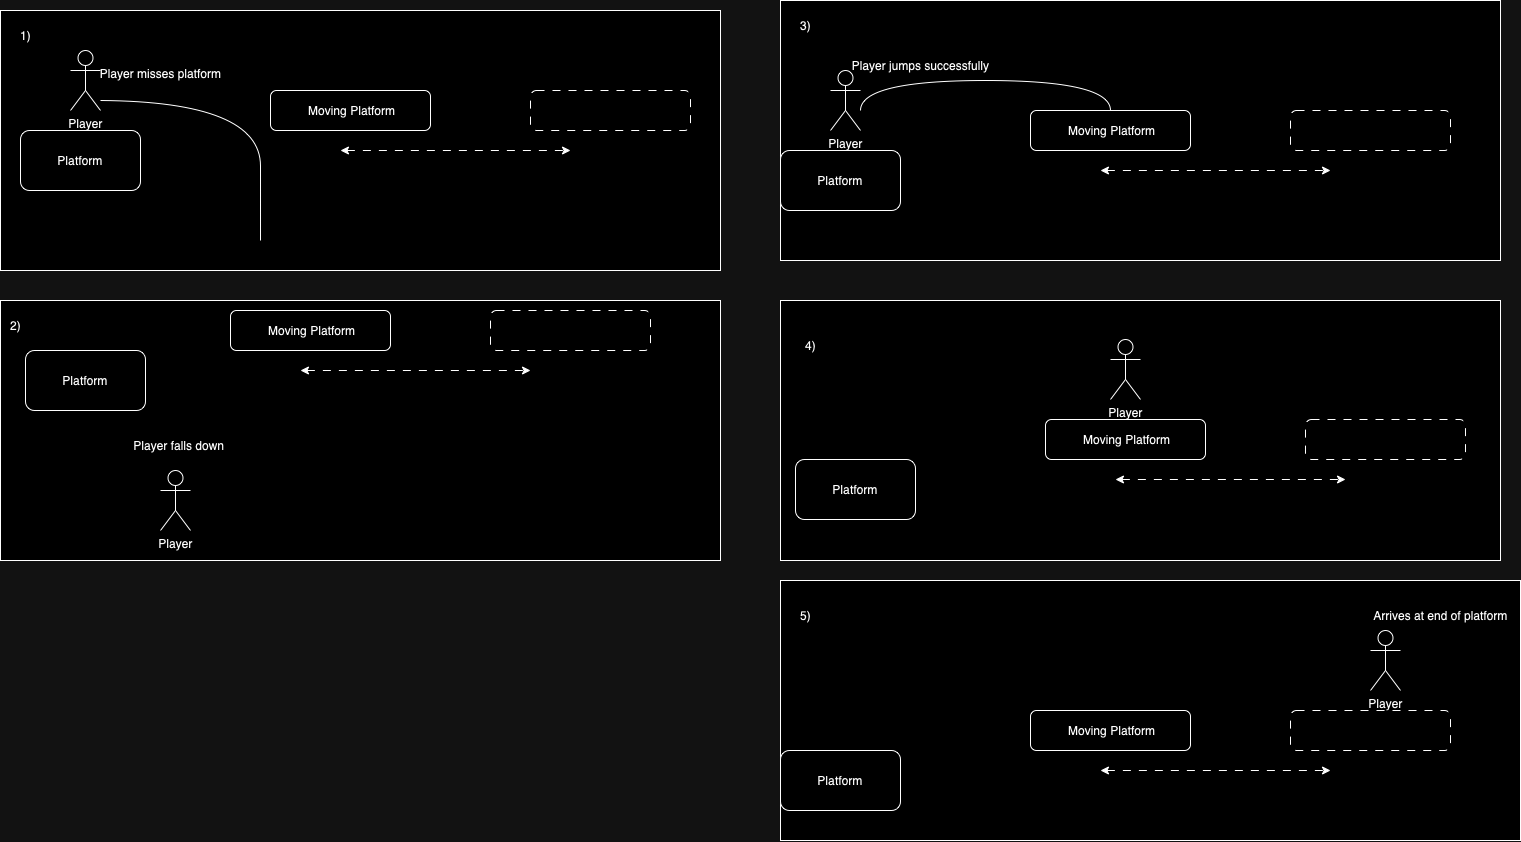

The diagram above was exported from draw.io. Its source (the exported page's mxGraphModel, read from the mxfile embedded in the PNG):
<mxGraphModel dx="2049" dy="1181" grid="1" gridSize="10" guides="1" tooltips="1" connect="1" arrows="1" fold="1" page="1" pageScale="1" pageWidth="827" pageHeight="1169" math="0" shadow="0">
  <root>
    <mxCell id="0" />
    <mxCell id="1" parent="0" />
    <mxCell id="t2TMp-2nRAU_1zE6zGS3-42" value="" style="rounded=0;whiteSpace=wrap;html=1;" vertex="1" parent="1">
      <mxGeometry x="800" y="730" width="740" height="260" as="geometry" />
    </mxCell>
    <mxCell id="t2TMp-2nRAU_1zE6zGS3-40" value="" style="rounded=0;whiteSpace=wrap;html=1;" vertex="1" parent="1">
      <mxGeometry x="800" y="450" width="720" height="260" as="geometry" />
    </mxCell>
    <mxCell id="t2TMp-2nRAU_1zE6zGS3-38" value="" style="rounded=0;whiteSpace=wrap;html=1;" vertex="1" parent="1">
      <mxGeometry x="800" y="150" width="720" height="260" as="geometry" />
    </mxCell>
    <mxCell id="t2TMp-2nRAU_1zE6zGS3-36" value="" style="rounded=0;whiteSpace=wrap;html=1;" vertex="1" parent="1">
      <mxGeometry x="20" y="450" width="720" height="260" as="geometry" />
    </mxCell>
    <mxCell id="t2TMp-2nRAU_1zE6zGS3-34" value="" style="rounded=0;whiteSpace=wrap;html=1;" vertex="1" parent="1">
      <mxGeometry x="20" y="160" width="720" height="260" as="geometry" />
    </mxCell>
    <mxCell id="_A0H9GJM72v3GM3ZBXGD-2" value="Platform" style="rounded=1;whiteSpace=wrap;html=1;" vertex="1" parent="1">
      <mxGeometry x="40" y="280" width="120" height="60" as="geometry" />
    </mxCell>
    <mxCell id="_A0H9GJM72v3GM3ZBXGD-3" value="Player" style="shape=umlActor;verticalLabelPosition=bottom;verticalAlign=top;html=1;outlineConnect=0;" vertex="1" parent="1">
      <mxGeometry x="90" y="200" width="30" height="60" as="geometry" />
    </mxCell>
    <mxCell id="t2TMp-2nRAU_1zE6zGS3-1" value="&amp;nbsp;Moving Platform" style="rounded=1;whiteSpace=wrap;html=1;" vertex="1" parent="1">
      <mxGeometry x="290" y="240" width="160" height="40" as="geometry" />
    </mxCell>
    <mxCell id="t2TMp-2nRAU_1zE6zGS3-2" value="" style="rounded=1;whiteSpace=wrap;html=1;dashed=1;dashPattern=8 8;" vertex="1" parent="1">
      <mxGeometry x="550" y="240" width="160" height="40" as="geometry" />
    </mxCell>
    <mxCell id="t2TMp-2nRAU_1zE6zGS3-3" value="" style="endArrow=classic;startArrow=classic;html=1;rounded=0;dashed=1;dashPattern=8 8;" edge="1" parent="1">
      <mxGeometry width="50" height="50" relative="1" as="geometry">
        <mxPoint x="360" y="300" as="sourcePoint" />
        <mxPoint x="590" y="300" as="targetPoint" />
      </mxGeometry>
    </mxCell>
    <mxCell id="t2TMp-2nRAU_1zE6zGS3-4" value="" style="endArrow=none;html=1;rounded=0;edgeStyle=orthogonalEdgeStyle;curved=1;" edge="1" parent="1">
      <mxGeometry width="50" height="50" relative="1" as="geometry">
        <mxPoint x="120" y="250" as="sourcePoint" />
        <mxPoint x="280" y="390" as="targetPoint" />
        <Array as="points">
          <mxPoint x="120" y="251" />
          <mxPoint x="280" y="251" />
          <mxPoint x="280" y="380" />
        </Array>
      </mxGeometry>
    </mxCell>
    <mxCell id="t2TMp-2nRAU_1zE6zGS3-5" value="Player misses platform" style="text;html=1;align=center;verticalAlign=middle;resizable=0;points=[];autosize=1;strokeColor=none;fillColor=none;" vertex="1" parent="1">
      <mxGeometry x="110" y="208" width="140" height="30" as="geometry" />
    </mxCell>
    <mxCell id="t2TMp-2nRAU_1zE6zGS3-6" value="Platform" style="rounded=1;whiteSpace=wrap;html=1;" vertex="1" parent="1">
      <mxGeometry x="45" y="500" width="120" height="60" as="geometry" />
    </mxCell>
    <mxCell id="t2TMp-2nRAU_1zE6zGS3-7" value="Player" style="shape=umlActor;verticalLabelPosition=bottom;verticalAlign=top;html=1;outlineConnect=0;" vertex="1" parent="1">
      <mxGeometry x="180" y="620" width="30" height="60" as="geometry" />
    </mxCell>
    <mxCell id="t2TMp-2nRAU_1zE6zGS3-8" value="&amp;nbsp;Moving Platform" style="rounded=1;whiteSpace=wrap;html=1;" vertex="1" parent="1">
      <mxGeometry x="250" y="460" width="160" height="40" as="geometry" />
    </mxCell>
    <mxCell id="t2TMp-2nRAU_1zE6zGS3-9" value="" style="rounded=1;whiteSpace=wrap;html=1;dashed=1;dashPattern=8 8;" vertex="1" parent="1">
      <mxGeometry x="510" y="460" width="160" height="40" as="geometry" />
    </mxCell>
    <mxCell id="t2TMp-2nRAU_1zE6zGS3-10" value="" style="endArrow=classic;startArrow=classic;html=1;rounded=0;dashed=1;dashPattern=8 8;" edge="1" parent="1">
      <mxGeometry width="50" height="50" relative="1" as="geometry">
        <mxPoint x="320" y="520" as="sourcePoint" />
        <mxPoint x="550" y="520" as="targetPoint" />
      </mxGeometry>
    </mxCell>
    <mxCell id="t2TMp-2nRAU_1zE6zGS3-12" value="Player falls down&amp;nbsp;" style="text;html=1;align=center;verticalAlign=middle;resizable=0;points=[];autosize=1;strokeColor=none;fillColor=none;" vertex="1" parent="1">
      <mxGeometry x="140" y="580" width="120" height="30" as="geometry" />
    </mxCell>
    <mxCell id="t2TMp-2nRAU_1zE6zGS3-13" value="Platform" style="rounded=1;whiteSpace=wrap;html=1;" vertex="1" parent="1">
      <mxGeometry x="800" y="300" width="120" height="60" as="geometry" />
    </mxCell>
    <mxCell id="t2TMp-2nRAU_1zE6zGS3-14" value="Player" style="shape=umlActor;verticalLabelPosition=bottom;verticalAlign=top;html=1;outlineConnect=0;" vertex="1" parent="1">
      <mxGeometry x="850" y="220" width="30" height="60" as="geometry" />
    </mxCell>
    <mxCell id="t2TMp-2nRAU_1zE6zGS3-15" value="&amp;nbsp;Moving Platform" style="rounded=1;whiteSpace=wrap;html=1;" vertex="1" parent="1">
      <mxGeometry x="1050" y="260" width="160" height="40" as="geometry" />
    </mxCell>
    <mxCell id="t2TMp-2nRAU_1zE6zGS3-16" value="" style="rounded=1;whiteSpace=wrap;html=1;dashed=1;dashPattern=8 8;" vertex="1" parent="1">
      <mxGeometry x="1310" y="260" width="160" height="40" as="geometry" />
    </mxCell>
    <mxCell id="t2TMp-2nRAU_1zE6zGS3-17" value="" style="endArrow=classic;startArrow=classic;html=1;rounded=0;dashed=1;dashPattern=8 8;" edge="1" parent="1">
      <mxGeometry width="50" height="50" relative="1" as="geometry">
        <mxPoint x="1120" y="320" as="sourcePoint" />
        <mxPoint x="1350" y="320" as="targetPoint" />
      </mxGeometry>
    </mxCell>
    <mxCell id="t2TMp-2nRAU_1zE6zGS3-19" value="Player jumps successfully" style="text;html=1;align=center;verticalAlign=middle;resizable=0;points=[];autosize=1;strokeColor=none;fillColor=none;" vertex="1" parent="1">
      <mxGeometry x="860" y="200" width="160" height="30" as="geometry" />
    </mxCell>
    <mxCell id="t2TMp-2nRAU_1zE6zGS3-20" value="" style="endArrow=none;html=1;rounded=0;entryX=0.5;entryY=0;entryDx=0;entryDy=0;edgeStyle=orthogonalEdgeStyle;curved=1;" edge="1" parent="1" target="t2TMp-2nRAU_1zE6zGS3-15">
      <mxGeometry width="50" height="50" relative="1" as="geometry">
        <mxPoint x="880" y="260" as="sourcePoint" />
        <mxPoint x="930" y="210" as="targetPoint" />
        <Array as="points">
          <mxPoint x="880" y="230" />
          <mxPoint x="1130" y="230" />
        </Array>
      </mxGeometry>
    </mxCell>
    <mxCell id="t2TMp-2nRAU_1zE6zGS3-21" value="Platform" style="rounded=1;whiteSpace=wrap;html=1;" vertex="1" parent="1">
      <mxGeometry x="815" y="609" width="120" height="60" as="geometry" />
    </mxCell>
    <mxCell id="t2TMp-2nRAU_1zE6zGS3-22" value="Player" style="shape=umlActor;verticalLabelPosition=bottom;verticalAlign=top;html=1;outlineConnect=0;" vertex="1" parent="1">
      <mxGeometry x="1130" y="489" width="30" height="60" as="geometry" />
    </mxCell>
    <mxCell id="t2TMp-2nRAU_1zE6zGS3-23" value="&amp;nbsp;Moving Platform" style="rounded=1;whiteSpace=wrap;html=1;" vertex="1" parent="1">
      <mxGeometry x="1065" y="569" width="160" height="40" as="geometry" />
    </mxCell>
    <mxCell id="t2TMp-2nRAU_1zE6zGS3-24" value="" style="rounded=1;whiteSpace=wrap;html=1;dashed=1;dashPattern=8 8;" vertex="1" parent="1">
      <mxGeometry x="1325" y="569" width="160" height="40" as="geometry" />
    </mxCell>
    <mxCell id="t2TMp-2nRAU_1zE6zGS3-25" value="" style="endArrow=classic;startArrow=classic;html=1;rounded=0;dashed=1;dashPattern=8 8;" edge="1" parent="1">
      <mxGeometry width="50" height="50" relative="1" as="geometry">
        <mxPoint x="1135" y="629" as="sourcePoint" />
        <mxPoint x="1365" y="629" as="targetPoint" />
      </mxGeometry>
    </mxCell>
    <mxCell id="t2TMp-2nRAU_1zE6zGS3-28" value="Platform" style="rounded=1;whiteSpace=wrap;html=1;" vertex="1" parent="1">
      <mxGeometry x="800" y="900" width="120" height="60" as="geometry" />
    </mxCell>
    <mxCell id="t2TMp-2nRAU_1zE6zGS3-29" value="Player" style="shape=umlActor;verticalLabelPosition=bottom;verticalAlign=top;html=1;outlineConnect=0;" vertex="1" parent="1">
      <mxGeometry x="1390" y="780" width="30" height="60" as="geometry" />
    </mxCell>
    <mxCell id="t2TMp-2nRAU_1zE6zGS3-30" value="&amp;nbsp;Moving Platform" style="rounded=1;whiteSpace=wrap;html=1;" vertex="1" parent="1">
      <mxGeometry x="1050" y="860" width="160" height="40" as="geometry" />
    </mxCell>
    <mxCell id="t2TMp-2nRAU_1zE6zGS3-31" value="" style="rounded=1;whiteSpace=wrap;html=1;dashed=1;dashPattern=8 8;" vertex="1" parent="1">
      <mxGeometry x="1310" y="860" width="160" height="40" as="geometry" />
    </mxCell>
    <mxCell id="t2TMp-2nRAU_1zE6zGS3-32" value="" style="endArrow=classic;startArrow=classic;html=1;rounded=0;dashed=1;dashPattern=8 8;" edge="1" parent="1">
      <mxGeometry width="50" height="50" relative="1" as="geometry">
        <mxPoint x="1120" y="920" as="sourcePoint" />
        <mxPoint x="1350" y="920" as="targetPoint" />
      </mxGeometry>
    </mxCell>
    <mxCell id="t2TMp-2nRAU_1zE6zGS3-33" value="Arrives at end of platform" style="text;html=1;align=center;verticalAlign=middle;resizable=0;points=[];autosize=1;strokeColor=none;fillColor=none;" vertex="1" parent="1">
      <mxGeometry x="1380" y="750" width="160" height="30" as="geometry" />
    </mxCell>
    <mxCell id="t2TMp-2nRAU_1zE6zGS3-35" value="1)" style="text;html=1;align=center;verticalAlign=middle;resizable=0;points=[];autosize=1;strokeColor=none;fillColor=none;" vertex="1" parent="1">
      <mxGeometry x="30" y="170" width="30" height="30" as="geometry" />
    </mxCell>
    <mxCell id="t2TMp-2nRAU_1zE6zGS3-37" value="2)" style="text;html=1;align=center;verticalAlign=middle;resizable=0;points=[];autosize=1;strokeColor=none;fillColor=none;" vertex="1" parent="1">
      <mxGeometry x="20" y="460" width="30" height="30" as="geometry" />
    </mxCell>
    <mxCell id="t2TMp-2nRAU_1zE6zGS3-39" value="3)" style="text;html=1;align=center;verticalAlign=middle;resizable=0;points=[];autosize=1;strokeColor=none;fillColor=none;" vertex="1" parent="1">
      <mxGeometry x="810" y="160" width="30" height="30" as="geometry" />
    </mxCell>
    <mxCell id="t2TMp-2nRAU_1zE6zGS3-41" value="4)" style="text;html=1;align=center;verticalAlign=middle;resizable=0;points=[];autosize=1;strokeColor=none;fillColor=none;" vertex="1" parent="1">
      <mxGeometry x="815" y="480" width="30" height="30" as="geometry" />
    </mxCell>
    <mxCell id="t2TMp-2nRAU_1zE6zGS3-43" value="5)" style="text;html=1;align=center;verticalAlign=middle;resizable=0;points=[];autosize=1;strokeColor=none;fillColor=none;" vertex="1" parent="1">
      <mxGeometry x="810" y="750" width="30" height="30" as="geometry" />
    </mxCell>
  </root>
</mxGraphModel>